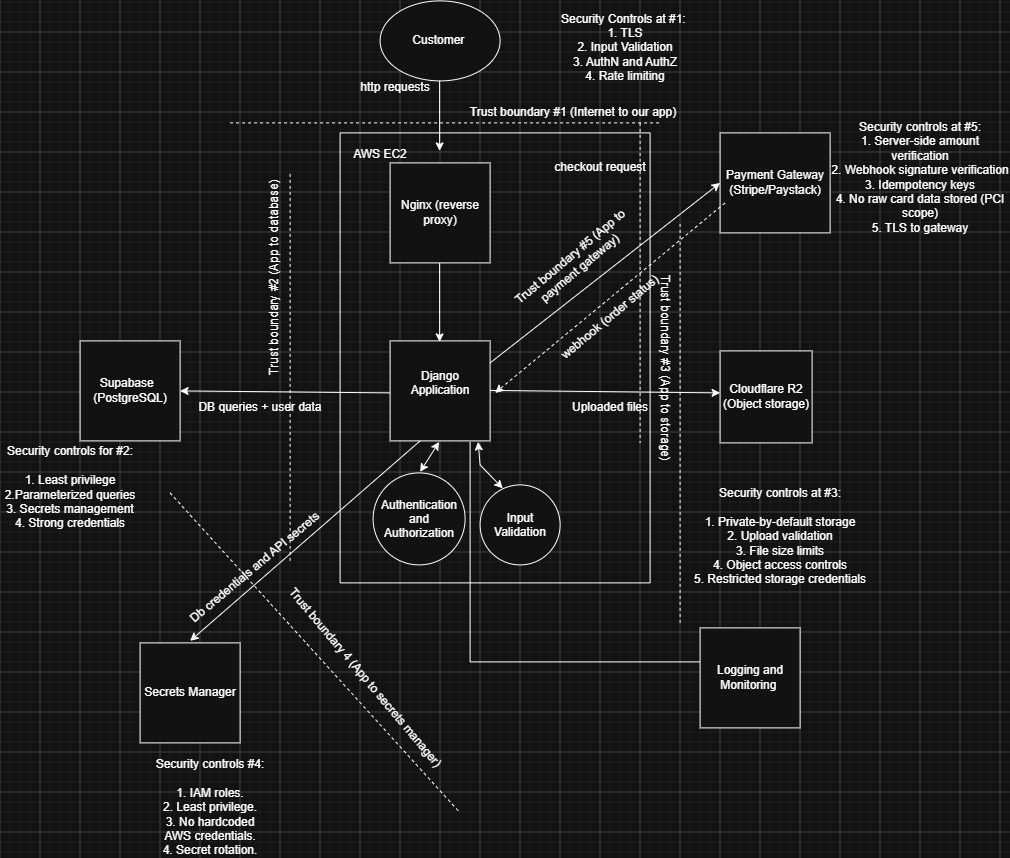

The diagram above was exported from draw.io. Its source (the exported page's mxGraphModel, read from the mxfile embedded in the PNG):
<mxGraphModel dx="2682" dy="862" grid="1" gridSize="10" guides="1" tooltips="1" connect="1" arrows="1" fold="1" page="1" pageScale="1" pageWidth="850" pageHeight="1100" math="0" shadow="0">
  <root>
    <mxCell id="0" />
    <mxCell id="1" parent="0" />
    <mxCell id="l_2J5pL4WPO9CGdUneGo-2" parent="1" style="ellipse;whiteSpace=wrap;html=1;shapeInside=1;" value="&lt;div&gt;&lt;br&gt;&lt;/div&gt;&lt;div&gt;&lt;br&gt;&lt;/div&gt;&lt;div&gt;Customer&amp;nbsp;&lt;/div&gt;" vertex="1">
      <mxGeometry height="80" width="120" x="340" y="48" as="geometry" />
    </mxCell>
    <mxCell id="l_2J5pL4WPO9CGdUneGo-3" edge="1" parent="1" style="endArrow=classic;html=1;rounded=0;" value="">
      <mxGeometry height="50" relative="1" width="50" as="geometry">
        <mxPoint x="399.5" y="128" as="sourcePoint" />
        <mxPoint x="399.5" y="198" as="targetPoint" />
      </mxGeometry>
    </mxCell>
    <mxCell id="l_2J5pL4WPO9CGdUneGo-5" edge="1" parent="1" style="endArrow=classic;html=1;rounded=0;" value="">
      <mxGeometry height="50" relative="1" width="50" as="geometry">
        <mxPoint x="399.5" y="299" as="sourcePoint" />
        <mxPoint x="399.5" y="389" as="targetPoint" />
      </mxGeometry>
    </mxCell>
    <mxCell id="l_2J5pL4WPO9CGdUneGo-6" parent="1" style="whiteSpace=wrap;html=1;aspect=fixed;" value="Django Application&lt;div&gt;&lt;br&gt;&lt;/div&gt;" vertex="1">
      <mxGeometry height="100" width="100" x="350" y="388" as="geometry" />
    </mxCell>
    <mxCell id="l_2J5pL4WPO9CGdUneGo-7" edge="1" parent="1" style="endArrow=none;dashed=1;html=1;rounded=0;" value="">
      <mxGeometry height="50" relative="1" width="50" as="geometry">
        <mxPoint x="190" y="170" as="sourcePoint" />
        <mxPoint x="620" y="170" as="targetPoint" />
      </mxGeometry>
    </mxCell>
    <mxCell id="l_2J5pL4WPO9CGdUneGo-8" parent="1" style="text;html=1;whiteSpace=wrap;strokeColor=none;fillColor=none;align=center;verticalAlign=middle;rounded=0;" value="Trust boundary #1 (Internet to our app)" vertex="1">
      <mxGeometry height="30" width="260" x="403" y="145" as="geometry" />
    </mxCell>
    <mxCell id="l_2J5pL4WPO9CGdUneGo-9" parent="1" style="text;html=1;whiteSpace=wrap;strokeColor=none;fillColor=none;align=center;verticalAlign=middle;rounded=0;rotation=0;" value="http requests" vertex="1">
      <mxGeometry height="30" width="110" x="300" y="120" as="geometry" />
    </mxCell>
    <mxCell id="l_2J5pL4WPO9CGdUneGo-10" parent="1" style="ellipse;whiteSpace=wrap;html=1;shapeInside=1;" value="Authentication and Authorization" vertex="1">
      <mxGeometry height="92" width="92" x="333" y="520" as="geometry" />
    </mxCell>
    <mxCell id="l_2J5pL4WPO9CGdUneGo-14" edge="1" parent="1" style="endArrow=classic;html=1;rounded=0;entryX=1;entryY=0.5;entryDx=0;entryDy=0;" target="l_2J5pL4WPO9CGdUneGo-16" value="">
      <mxGeometry height="50" relative="1" width="50" as="geometry">
        <mxPoint x="350" y="440" as="sourcePoint" />
        <mxPoint x="230" y="440" as="targetPoint" />
      </mxGeometry>
    </mxCell>
    <mxCell id="l_2J5pL4WPO9CGdUneGo-16" parent="1" style="whiteSpace=wrap;html=1;aspect=fixed;" value="Supabase&amp;nbsp;&amp;nbsp;&lt;div&gt;&lt;span style=&quot;background-color: transparent; color: light-dark(rgb(0, 0, 0), rgb(255, 255, 255));&quot;&gt;(PostgreSQL)&lt;/span&gt;&lt;/div&gt;" vertex="1">
      <mxGeometry height="100" width="100" x="40" y="388" as="geometry" />
    </mxCell>
    <mxCell id="l_2J5pL4WPO9CGdUneGo-17" edge="1" parent="1" style="endArrow=none;dashed=1;html=1;rounded=0;" value="">
      <mxGeometry height="50" relative="1" width="50" as="geometry">
        <mxPoint x="250" y="608" as="sourcePoint" />
        <mxPoint x="250" y="218" as="targetPoint" />
      </mxGeometry>
    </mxCell>
    <mxCell id="l_2J5pL4WPO9CGdUneGo-18" parent="1" style="text;html=1;whiteSpace=wrap;strokeColor=none;fillColor=none;align=center;verticalAlign=middle;rounded=0;rotation=-90;" value="Trust boundary #2 (App to database)" vertex="1">
      <mxGeometry height="30" width="230" x="120" y="310" as="geometry" />
    </mxCell>
    <mxCell id="l_2J5pL4WPO9CGdUneGo-19" edge="1" parent="1" style="endArrow=classic;html=1;rounded=0;" value="">
      <mxGeometry height="50" relative="1" width="50" as="geometry">
        <mxPoint x="450" y="437.5" as="sourcePoint" />
        <mxPoint x="680" y="440" as="targetPoint" />
      </mxGeometry>
    </mxCell>
    <mxCell id="l_2J5pL4WPO9CGdUneGo-20" parent="1" style="whiteSpace=wrap;html=1;aspect=fixed;" value="Cloudflare R2 (Object storage)" vertex="1">
      <mxGeometry height="92" width="92" x="680" y="398" as="geometry" />
    </mxCell>
    <mxCell id="l_2J5pL4WPO9CGdUneGo-21" edge="1" parent="1" style="endArrow=none;dashed=1;html=1;rounded=0;" value="">
      <mxGeometry height="50" relative="1" width="50" as="geometry">
        <mxPoint x="640" y="670" as="sourcePoint" />
        <mxPoint x="640" y="270" as="targetPoint" />
      </mxGeometry>
    </mxCell>
    <mxCell id="l_2J5pL4WPO9CGdUneGo-22" parent="1" style="text;html=1;whiteSpace=wrap;strokeColor=none;fillColor=none;align=center;verticalAlign=middle;rounded=0;rotation=90;" value="Trust boundary #3 (App to storage)" vertex="1">
      <mxGeometry height="30" width="410" x="420" y="400" as="geometry" />
    </mxCell>
    <mxCell id="l_2J5pL4WPO9CGdUneGo-23" edge="1" parent="1" style="endArrow=classic;html=1;rounded=0;" value="">
      <mxGeometry height="50" relative="1" width="50" as="geometry">
        <mxPoint x="380" y="488" as="sourcePoint" />
        <mxPoint x="150" y="688" as="targetPoint" />
      </mxGeometry>
    </mxCell>
    <mxCell id="l_2J5pL4WPO9CGdUneGo-29" parent="1" style="whiteSpace=wrap;html=1;aspect=fixed;" value="Secrets Manager" vertex="1">
      <mxGeometry height="100" width="100" x="100" y="690" as="geometry" />
    </mxCell>
    <mxCell id="l_2J5pL4WPO9CGdUneGo-30" edge="1" parent="1" style="endArrow=none;dashed=1;html=1;rounded=0;" value="">
      <mxGeometry height="50" relative="1" width="50" as="geometry">
        <mxPoint x="130" y="540" as="sourcePoint" />
        <mxPoint x="420" y="860" as="targetPoint" />
      </mxGeometry>
    </mxCell>
    <mxCell id="l_2J5pL4WPO9CGdUneGo-32" parent="1" style="text;html=1;whiteSpace=wrap;strokeColor=none;fillColor=none;align=center;verticalAlign=middle;rounded=0;rotation=50;" value="Trust boundary 4 (App to secrets manager)" vertex="1">
      <mxGeometry height="30" width="250" x="200" y="710" as="geometry" />
    </mxCell>
    <mxCell id="drKfXSNUC4zWJsL1NEzO-1" edge="1" parent="1" style="endArrow=classic;startArrow=classic;html=1;rounded=0;" value="">
      <mxGeometry height="50" relative="1" width="50" as="geometry">
        <mxPoint x="380" y="519" as="sourcePoint" />
        <mxPoint x="399" y="489" as="targetPoint" />
      </mxGeometry>
    </mxCell>
    <mxCell id="drKfXSNUC4zWJsL1NEzO-2" parent="1" style="ellipse;whiteSpace=wrap;html=1;shapeInside=1;aspect=fixed;" value="Input Validation" vertex="1">
      <mxGeometry height="80" width="80" x="440" y="532" as="geometry" />
    </mxCell>
    <mxCell id="drKfXSNUC4zWJsL1NEzO-3" edge="1" parent="1" source="drKfXSNUC4zWJsL1NEzO-2" style="endArrow=classic;startArrow=classic;html=1;rounded=0;entryX=0.88;entryY=0.99;entryDx=0;entryDy=0;entryPerimeter=0;exitX=0.283;exitY=0.043;exitDx=0;exitDy=0;exitPerimeter=0;" value="">
      <mxGeometry height="50" relative="1" width="50" as="geometry">
        <Array as="points">
          <mxPoint x="440" y="512" />
        </Array>
        <mxPoint x="460" y="522" as="sourcePoint" />
        <mxPoint x="438" y="489" as="targetPoint" />
      </mxGeometry>
    </mxCell>
    <mxCell id="drKfXSNUC4zWJsL1NEzO-5" parent="1" style="text;html=1;whiteSpace=wrap;strokeColor=none;fillColor=none;align=center;verticalAlign=middle;rounded=0;" value="Security Controls at #1:&amp;nbsp;&lt;div&gt;1. TLS&lt;/div&gt;&lt;div&gt;2. Input Validation&lt;/div&gt;&lt;div&gt;3. AuthN and AuthZ&lt;/div&gt;&lt;div&gt;4. Rate limiting&lt;/div&gt;" vertex="1">
      <mxGeometry height="30" width="150" x="510" y="80" as="geometry" />
    </mxCell>
    <mxCell id="drKfXSNUC4zWJsL1NEzO-6" parent="1" style="text;html=1;whiteSpace=wrap;strokeColor=none;fillColor=none;align=center;verticalAlign=middle;rounded=0;" value="Security controls for #2:&lt;div&gt;&lt;br&gt;&lt;div&gt;1. Least privilege&lt;/div&gt;&lt;div&gt;2.Parameterized queries&lt;/div&gt;&lt;div&gt;3. Secrets management&lt;/div&gt;&lt;div&gt;4. Strong credentials&lt;/div&gt;&lt;/div&gt;" vertex="1">
      <mxGeometry height="30" width="140" x="-40" y="520" as="geometry" />
    </mxCell>
    <mxCell id="drKfXSNUC4zWJsL1NEzO-7" parent="1" style="text;html=1;whiteSpace=wrap;strokeColor=none;fillColor=none;align=center;verticalAlign=middle;rounded=0;" value="Security controls at #3:&lt;div&gt;&lt;br&gt;&lt;div&gt;1.&amp;nbsp;Private-by-default storage&lt;/div&gt;&lt;div&gt;2.&amp;nbsp;Upload validation&lt;/div&gt;&lt;div&gt;3. File size limits&lt;/div&gt;&lt;div&gt;4. Object access controls&lt;/div&gt;&lt;div&gt;5. Restricted storage credentials&lt;/div&gt;&lt;/div&gt;" vertex="1">
      <mxGeometry height="48" width="180" x="650" y="560" as="geometry" />
    </mxCell>
    <mxCell id="drKfXSNUC4zWJsL1NEzO-8" parent="1" style="text;html=1;whiteSpace=wrap;strokeColor=none;fillColor=none;align=center;verticalAlign=middle;rounded=0;" value="Security controls #4:&lt;div&gt;&lt;span style=&quot;background-color: transparent; color: light-dark(rgb(0, 0, 0), rgb(255, 255, 255));&quot;&gt;&lt;br&gt;&lt;/span&gt;&lt;/div&gt;&lt;div&gt;&lt;span style=&quot;background-color: transparent; color: light-dark(rgb(0, 0, 0), rgb(255, 255, 255));&quot;&gt;1. IAM roles.&lt;/span&gt;&lt;/div&gt;&lt;div&gt;&lt;span style=&quot;background-color: transparent; color: light-dark(rgb(0, 0, 0), rgb(255, 255, 255));&quot;&gt;2. Least privilege.&lt;/span&gt;&lt;/div&gt;&lt;div&gt;&lt;span style=&quot;background-color: transparent; color: light-dark(rgb(0, 0, 0), rgb(255, 255, 255));&quot;&gt;3. No hardcoded AWS credentials.&lt;/span&gt;&lt;/div&gt;&lt;div&gt;&lt;span style=&quot;background-color: transparent; color: light-dark(rgb(0, 0, 0), rgb(255, 255, 255));&quot;&gt;4. Secret rotation.&lt;/span&gt;&lt;/div&gt;" vertex="1">
      <mxGeometry height="30" width="120" x="110" y="840" as="geometry" />
    </mxCell>
    <mxCell id="drKfXSNUC4zWJsL1NEzO-9" edge="1" parent="1" source="drKfXSNUC4zWJsL1NEzO-8" style="edgeStyle=orthogonalEdgeStyle;rounded=0;orthogonalLoop=1;jettySize=auto;html=1;innerLoopWaypoints=1;exitX=0.5;exitY=1;exitDx=0;exitDy=0;" target="drKfXSNUC4zWJsL1NEzO-8">
      <mxGeometry relative="1" as="geometry" />
    </mxCell>
    <mxCell id="drKfXSNUC4zWJsL1NEzO-10" parent="1" style="swimlane;startSize=0;" value="" vertex="1">
      <mxGeometry height="450" width="310" x="300" y="180" as="geometry" />
    </mxCell>
    <mxCell id="drKfXSNUC4zWJsL1NEzO-12" parent="drKfXSNUC4zWJsL1NEzO-10" style="text;html=1;whiteSpace=wrap;strokeColor=none;fillColor=none;align=center;verticalAlign=middle;rounded=0;" value="AWS EC2" vertex="1">
      <mxGeometry height="30" width="60" x="10" y="7" as="geometry" />
    </mxCell>
    <mxCell id="l_2J5pL4WPO9CGdUneGo-4" parent="drKfXSNUC4zWJsL1NEzO-10" style="whiteSpace=wrap;html=1;aspect=fixed;" value="Nginx (reverse proxy)" vertex="1">
      <mxGeometry height="100" width="100" x="50" y="30" as="geometry" />
    </mxCell>
    <mxCell id="pg-4" parent="drKfXSNUC4zWJsL1NEzO-10" style="text;html=1;whiteSpace=wrap;strokeColor=none;fillColor=none;align=center;verticalAlign=middle;rounded=0;rotation=-40;" value="Trust boundary #5 (App to payment gateway)" vertex="1">
      <mxGeometry height="40" width="150" x="160" y="110" as="geometry" />
    </mxCell>
    <mxCell id="drKfXSNUC4zWJsL1NEzO-14" edge="1" parent="1" style="endArrow=none;html=1;rounded=0;" value="">
      <mxGeometry height="50" relative="1" width="50" as="geometry">
        <mxPoint x="430" y="709" as="sourcePoint" />
        <mxPoint x="430" y="489" as="targetPoint" />
      </mxGeometry>
    </mxCell>
    <mxCell id="drKfXSNUC4zWJsL1NEzO-15" edge="1" parent="1" style="endArrow=none;html=1;rounded=0;" value="">
      <mxGeometry height="50" relative="1" width="50" as="geometry">
        <mxPoint x="430" y="709" as="sourcePoint" />
        <mxPoint x="660" y="709" as="targetPoint" />
      </mxGeometry>
    </mxCell>
    <mxCell id="drKfXSNUC4zWJsL1NEzO-16" parent="1" style="whiteSpace=wrap;html=1;aspect=fixed;" value="Logging and Monitoring&amp;nbsp;" vertex="1">
      <mxGeometry height="100" width="100" x="660" y="675" as="geometry" />
    </mxCell>
    <mxCell id="drKfXSNUC4zWJsL1NEzO-17" parent="1" style="text;html=1;whiteSpace=wrap;strokeColor=none;fillColor=none;align=center;verticalAlign=middle;rounded=0;" value="DB queries + user data" vertex="1">
      <mxGeometry height="30" width="200" x="120" y="440" as="geometry" />
    </mxCell>
    <mxCell id="drKfXSNUC4zWJsL1NEzO-21" parent="1" style="text;html=1;whiteSpace=wrap;strokeColor=none;fillColor=none;align=center;verticalAlign=middle;rounded=0;" value="Uploaded files" vertex="1">
      <mxGeometry height="30" width="120" x="510" y="440" as="geometry" />
    </mxCell>
    <mxCell id="drKfXSNUC4zWJsL1NEzO-23" parent="1" style="text;html=1;whiteSpace=wrap;strokeColor=none;fillColor=none;align=center;verticalAlign=middle;rounded=0;rotation=-40;" value="Db credentials and API secrets" vertex="1">
      <mxGeometry height="30" width="170" x="130" y="600" as="geometry" />
    </mxCell>
    <mxCell id="pg-1" parent="1" style="whiteSpace=wrap;html=1;aspect=fixed;" value="Payment Gateway (Stripe/Paystack)" vertex="1">
      <mxGeometry height="100" width="110" x="680" y="180" as="geometry" />
    </mxCell>
    <mxCell id="pg-2" edge="1" parent="1" style="endArrow=classic;html=1;rounded=0;" value="">
      <mxGeometry height="50" relative="1" width="50" as="geometry">
        <mxPoint x="450" y="410" as="sourcePoint" />
        <mxPoint x="680" y="230" as="targetPoint" />
      </mxGeometry>
    </mxCell>
    <mxCell id="pg-3" edge="1" parent="1" style="endArrow=none;dashed=1;html=1;rounded=0;" value="">
      <mxGeometry height="50" relative="1" width="50" as="geometry">
        <mxPoint x="600" y="170" as="sourcePoint" />
        <mxPoint x="600" y="490" as="targetPoint" />
      </mxGeometry>
    </mxCell>
    <mxCell id="pg-5" parent="1" style="text;html=1;whiteSpace=wrap;strokeColor=none;fillColor=none;align=center;verticalAlign=middle;rounded=0;" value="checkout request" vertex="1">
      <mxGeometry height="30" width="120" x="500" y="200" as="geometry" />
    </mxCell>
    <mxCell id="pg-6" edge="1" parent="1" style="endArrow=classic;html=1;rounded=0;dashed=1;" value="">
      <mxGeometry height="50" relative="1" width="50" as="geometry">
        <mxPoint x="685" y="250" as="sourcePoint" />
        <mxPoint x="455" y="440" as="targetPoint" />
      </mxGeometry>
    </mxCell>
    <mxCell id="pg-7" parent="1" style="text;html=1;whiteSpace=wrap;strokeColor=none;fillColor=none;align=center;verticalAlign=middle;rounded=0;rotation=-40;" value="webhook (order status)" vertex="1">
      <mxGeometry height="30" width="140" x="500" y="350" as="geometry" />
    </mxCell>
    <mxCell id="pg-8" parent="1" style="text;html=1;whiteSpace=wrap;strokeColor=none;fillColor=none;align=center;verticalAlign=middle;rounded=0;" value="Security controls at #5:&lt;div&gt;1. Server-side amount verification&lt;/div&gt;&lt;div&gt;2. Webhook signature verification&lt;/div&gt;&lt;div&gt;3. Idempotency keys&lt;/div&gt;&lt;div&gt;4. No raw card data stored (PCI scope)&lt;/div&gt;&lt;div&gt;5. TLS to gateway&lt;/div&gt;" vertex="1">
      <mxGeometry height="90" width="180" x="790" y="180" as="geometry" />
    </mxCell>
  </root>
</mxGraphModel>